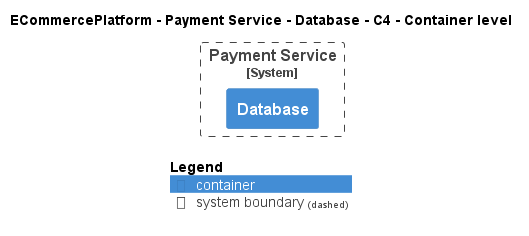

The diagram above was rendered by PlantUML. Its source (embedded in the PNG):
@startuml
!pragma layout smetana
!include ..\..\..\..\..\.c4s\C4_Container.puml

AddElementTag("c4interflow:lifecycle:new", $bgColor=green, $fontColor=#ffffff, $borderColor=green, $shadowing="False")
AddElementTag("c4interflow:lifecycle:changed", $bgColor=orange, $fontColor=#ffffff, $borderColor=orange, $shadowing="False")
AddElementTag("c4interflow:lifecycle:removed", $bgColor=red, $fontColor=#ffffff, $borderColor=red, $shadowing="False")

AddRelTag("c4interflow:lifecycle:new", $textColor=green, $lineColor=green)
AddRelTag("c4interflow:lifecycle:changed", $textColor=orange, $lineColor=orange)
AddRelTag("c4interflow:lifecycle:removed", $textColor=red, $lineColor=red)

SHOW_PERSON_PORTRAIT()
LAYOUT_TOP_DOWN()

skinparam linetype polyline

title ECommercePlatform - Payment Service - Database - C4 - Container level


System_Boundary(ECommercePlatform.SoftwareSystems.PaymentService, "Payment Service") {
    Container(ECommercePlatform.SoftwareSystems.PaymentService.Containers.Database, "Database", "", "")
}



SHOW_LEGEND()
@enduml